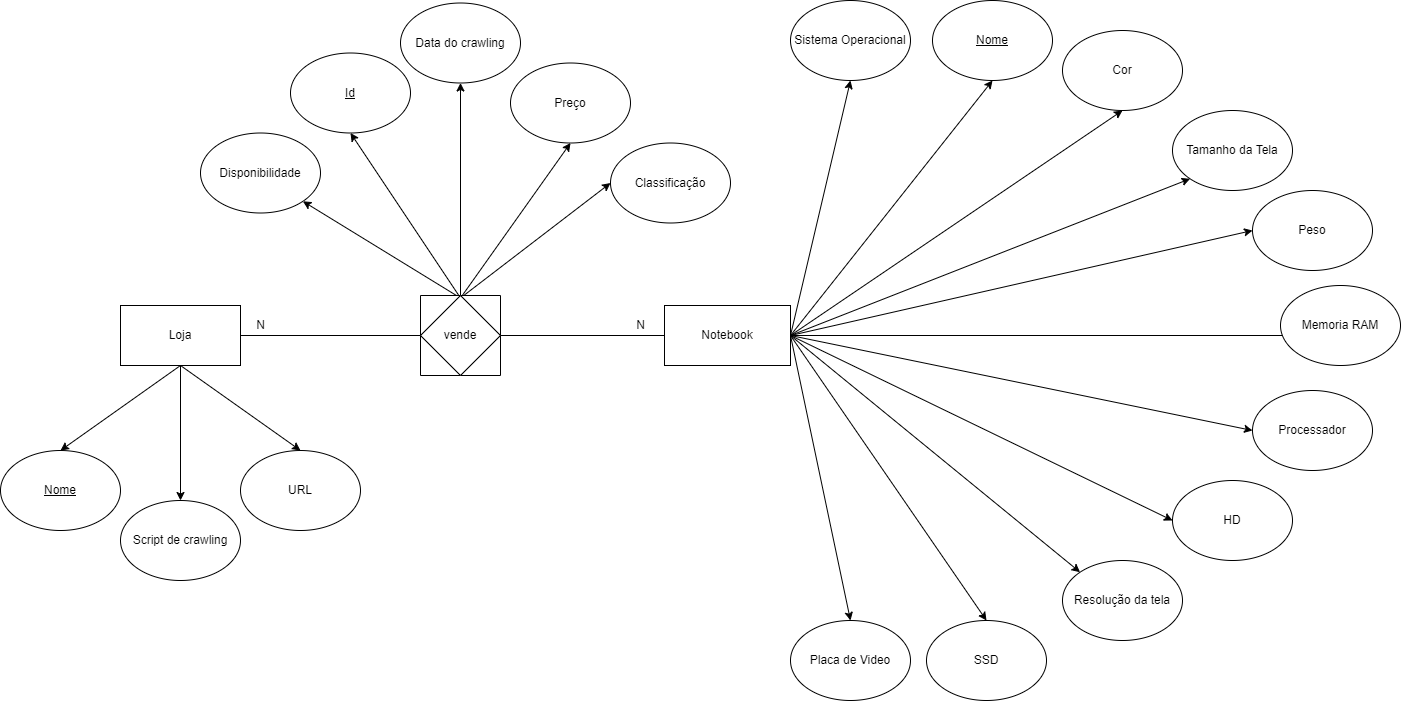

The diagram above was exported from draw.io. Its source (the exported page's mxGraphModel, read from the mxfile embedded in the PNG):
<mxGraphModel dx="2957" dy="2134" grid="1" gridSize="10" guides="1" tooltips="1" connect="1" arrows="1" fold="1" page="1" pageScale="1" pageWidth="827" pageHeight="1169" math="0" shadow="0">
  <root>
    <mxCell id="0" />
    <mxCell id="1" parent="0" />
    <mxCell id="G6RYS-E12Mbds4F2d3hX-41" style="edgeStyle=none;rounded=0;orthogonalLoop=1;jettySize=auto;html=1;exitX=0.5;exitY=0;exitDx=0;exitDy=0;entryX=0;entryY=0.5;entryDx=0;entryDy=0;" edge="1" parent="1" target="G6RYS-E12Mbds4F2d3hX-34">
      <mxGeometry relative="1" as="geometry">
        <mxPoint x="320" y="192.5" as="sourcePoint" />
      </mxGeometry>
    </mxCell>
    <mxCell id="G6RYS-E12Mbds4F2d3hX-42" style="edgeStyle=none;rounded=0;orthogonalLoop=1;jettySize=auto;html=1;exitX=0.5;exitY=0;exitDx=0;exitDy=0;entryX=0.5;entryY=1;entryDx=0;entryDy=0;" edge="1" parent="1" target="9_mKPKJbMRxKN_BZr3XB-16">
      <mxGeometry relative="1" as="geometry">
        <mxPoint x="320" y="192.5" as="sourcePoint" />
      </mxGeometry>
    </mxCell>
    <mxCell id="G6RYS-E12Mbds4F2d3hX-43" style="edgeStyle=none;rounded=0;orthogonalLoop=1;jettySize=auto;html=1;exitX=0.5;exitY=0;exitDx=0;exitDy=0;entryX=0.5;entryY=1;entryDx=0;entryDy=0;" edge="1" parent="1" target="9_mKPKJbMRxKN_BZr3XB-13">
      <mxGeometry relative="1" as="geometry">
        <mxPoint x="320" y="192.5" as="sourcePoint" />
      </mxGeometry>
    </mxCell>
    <mxCell id="G6RYS-E12Mbds4F2d3hX-44" style="edgeStyle=none;rounded=0;orthogonalLoop=1;jettySize=auto;html=1;exitX=0.5;exitY=0;exitDx=0;exitDy=0;entryX=1;entryY=1;entryDx=0;entryDy=0;" edge="1" parent="1" target="53xDeNSSxAVsp71KlQvc-3">
      <mxGeometry relative="1" as="geometry">
        <mxPoint x="320" y="192.5" as="sourcePoint" />
      </mxGeometry>
    </mxCell>
    <mxCell id="G6RYS-E12Mbds4F2d3hX-46" style="edgeStyle=none;rounded=0;orthogonalLoop=1;jettySize=auto;html=1;exitX=0.5;exitY=0;exitDx=0;exitDy=0;entryX=0.5;entryY=1;entryDx=0;entryDy=0;" edge="1" parent="1" target="G6RYS-E12Mbds4F2d3hX-45">
      <mxGeometry relative="1" as="geometry">
        <mxPoint x="320" y="192.5" as="sourcePoint" />
      </mxGeometry>
    </mxCell>
    <mxCell id="53xDeNSSxAVsp71KlQvc-3" value="Disponibilidade" style="ellipse;whiteSpace=wrap;html=1;" parent="1" vertex="1">
      <mxGeometry x="60" y="27.5" width="120" height="80" as="geometry" />
    </mxCell>
    <mxCell id="G6RYS-E12Mbds4F2d3hX-14" style="edgeStyle=none;rounded=0;orthogonalLoop=1;jettySize=auto;html=1;exitX=1;exitY=0.5;exitDx=0;exitDy=0;entryX=0.5;entryY=1;entryDx=0;entryDy=0;" edge="1" parent="1" source="53xDeNSSxAVsp71KlQvc-4" target="53xDeNSSxAVsp71KlQvc-8">
      <mxGeometry relative="1" as="geometry" />
    </mxCell>
    <mxCell id="G6RYS-E12Mbds4F2d3hX-15" style="edgeStyle=none;rounded=0;orthogonalLoop=1;jettySize=auto;html=1;exitX=1;exitY=0.5;exitDx=0;exitDy=0;entryX=0.5;entryY=1;entryDx=0;entryDy=0;" edge="1" parent="1" source="53xDeNSSxAVsp71KlQvc-4" target="53xDeNSSxAVsp71KlQvc-5">
      <mxGeometry relative="1" as="geometry" />
    </mxCell>
    <mxCell id="G6RYS-E12Mbds4F2d3hX-16" style="edgeStyle=none;rounded=0;orthogonalLoop=1;jettySize=auto;html=1;exitX=1;exitY=0.5;exitDx=0;exitDy=0;entryX=0.5;entryY=1;entryDx=0;entryDy=0;" edge="1" parent="1" source="53xDeNSSxAVsp71KlQvc-4" target="53xDeNSSxAVsp71KlQvc-15">
      <mxGeometry relative="1" as="geometry" />
    </mxCell>
    <mxCell id="G6RYS-E12Mbds4F2d3hX-17" style="edgeStyle=none;rounded=0;orthogonalLoop=1;jettySize=auto;html=1;exitX=1;exitY=0.5;exitDx=0;exitDy=0;entryX=0;entryY=1;entryDx=0;entryDy=0;" edge="1" parent="1" source="53xDeNSSxAVsp71KlQvc-4" target="53xDeNSSxAVsp71KlQvc-16">
      <mxGeometry relative="1" as="geometry" />
    </mxCell>
    <mxCell id="G6RYS-E12Mbds4F2d3hX-18" style="edgeStyle=none;rounded=0;orthogonalLoop=1;jettySize=auto;html=1;exitX=1;exitY=0.5;exitDx=0;exitDy=0;entryX=0;entryY=0.5;entryDx=0;entryDy=0;" edge="1" parent="1" source="53xDeNSSxAVsp71KlQvc-4" target="53xDeNSSxAVsp71KlQvc-17">
      <mxGeometry relative="1" as="geometry" />
    </mxCell>
    <mxCell id="G6RYS-E12Mbds4F2d3hX-19" style="edgeStyle=none;rounded=0;orthogonalLoop=1;jettySize=auto;html=1;exitX=1;exitY=0.5;exitDx=0;exitDy=0;" edge="1" parent="1" source="53xDeNSSxAVsp71KlQvc-4">
      <mxGeometry relative="1" as="geometry">
        <mxPoint x="1170" y="230" as="targetPoint" />
      </mxGeometry>
    </mxCell>
    <mxCell id="G6RYS-E12Mbds4F2d3hX-20" style="edgeStyle=none;rounded=0;orthogonalLoop=1;jettySize=auto;html=1;exitX=1;exitY=0.5;exitDx=0;exitDy=0;entryX=0;entryY=0.5;entryDx=0;entryDy=0;" edge="1" parent="1" source="53xDeNSSxAVsp71KlQvc-4" target="53xDeNSSxAVsp71KlQvc-9">
      <mxGeometry relative="1" as="geometry" />
    </mxCell>
    <mxCell id="G6RYS-E12Mbds4F2d3hX-21" style="edgeStyle=none;rounded=0;orthogonalLoop=1;jettySize=auto;html=1;exitX=1;exitY=0.5;exitDx=0;exitDy=0;entryX=0;entryY=0.5;entryDx=0;entryDy=0;" edge="1" parent="1" source="53xDeNSSxAVsp71KlQvc-4" target="53xDeNSSxAVsp71KlQvc-14">
      <mxGeometry relative="1" as="geometry" />
    </mxCell>
    <mxCell id="G6RYS-E12Mbds4F2d3hX-22" style="edgeStyle=none;rounded=0;orthogonalLoop=1;jettySize=auto;html=1;exitX=1;exitY=0.5;exitDx=0;exitDy=0;entryX=0;entryY=0;entryDx=0;entryDy=0;" edge="1" parent="1" source="53xDeNSSxAVsp71KlQvc-4" target="53xDeNSSxAVsp71KlQvc-18">
      <mxGeometry relative="1" as="geometry" />
    </mxCell>
    <mxCell id="G6RYS-E12Mbds4F2d3hX-23" style="edgeStyle=none;rounded=0;orthogonalLoop=1;jettySize=auto;html=1;exitX=1;exitY=0.5;exitDx=0;exitDy=0;entryX=0.5;entryY=0;entryDx=0;entryDy=0;" edge="1" parent="1" source="53xDeNSSxAVsp71KlQvc-4" target="53xDeNSSxAVsp71KlQvc-12">
      <mxGeometry relative="1" as="geometry" />
    </mxCell>
    <mxCell id="G6RYS-E12Mbds4F2d3hX-24" style="edgeStyle=none;rounded=0;orthogonalLoop=1;jettySize=auto;html=1;exitX=1;exitY=0.5;exitDx=0;exitDy=0;entryX=0.5;entryY=0;entryDx=0;entryDy=0;" edge="1" parent="1" source="53xDeNSSxAVsp71KlQvc-4" target="53xDeNSSxAVsp71KlQvc-11">
      <mxGeometry relative="1" as="geometry" />
    </mxCell>
    <mxCell id="53xDeNSSxAVsp71KlQvc-4" value="Notebook" style="rounded=0;whiteSpace=wrap;html=1;" parent="1" vertex="1">
      <mxGeometry x="524" y="200" width="126" height="60" as="geometry" />
    </mxCell>
    <mxCell id="53xDeNSSxAVsp71KlQvc-5" value="&lt;u&gt;Nome&lt;/u&gt;" style="ellipse;whiteSpace=wrap;html=1;" parent="1" vertex="1">
      <mxGeometry x="792" y="-105" width="120" height="80" as="geometry" />
    </mxCell>
    <mxCell id="53xDeNSSxAVsp71KlQvc-8" value="Sistema Operacional" style="ellipse;whiteSpace=wrap;html=1;" parent="1" vertex="1">
      <mxGeometry x="650" y="-105" width="120" height="80" as="geometry" />
    </mxCell>
    <mxCell id="53xDeNSSxAVsp71KlQvc-9" value="Processador" style="ellipse;whiteSpace=wrap;html=1;" parent="1" vertex="1">
      <mxGeometry x="1112" y="285" width="120" height="80" as="geometry" />
    </mxCell>
    <mxCell id="53xDeNSSxAVsp71KlQvc-10" value="Memoria RAM" style="ellipse;whiteSpace=wrap;html=1;" parent="1" vertex="1">
      <mxGeometry x="1140" y="180" width="120" height="80" as="geometry" />
    </mxCell>
    <mxCell id="53xDeNSSxAVsp71KlQvc-11" value="Placa de Video" style="ellipse;whiteSpace=wrap;html=1;" parent="1" vertex="1">
      <mxGeometry x="650" y="515" width="120" height="80" as="geometry" />
    </mxCell>
    <mxCell id="53xDeNSSxAVsp71KlQvc-12" value="SSD" style="ellipse;whiteSpace=wrap;html=1;" parent="1" vertex="1">
      <mxGeometry x="786" y="515" width="120" height="80" as="geometry" />
    </mxCell>
    <mxCell id="53xDeNSSxAVsp71KlQvc-14" value="HD" style="ellipse;whiteSpace=wrap;html=1;" parent="1" vertex="1">
      <mxGeometry x="1032" y="375" width="120" height="80" as="geometry" />
    </mxCell>
    <mxCell id="53xDeNSSxAVsp71KlQvc-15" value="Cor" style="ellipse;whiteSpace=wrap;html=1;" parent="1" vertex="1">
      <mxGeometry x="922" y="-75" width="120" height="80" as="geometry" />
    </mxCell>
    <mxCell id="53xDeNSSxAVsp71KlQvc-16" value="Tamanho da Tela" style="ellipse;whiteSpace=wrap;html=1;" parent="1" vertex="1">
      <mxGeometry x="1032" y="5" width="120" height="80" as="geometry" />
    </mxCell>
    <mxCell id="53xDeNSSxAVsp71KlQvc-17" value="Peso" style="ellipse;whiteSpace=wrap;html=1;" parent="1" vertex="1">
      <mxGeometry x="1112" y="85" width="120" height="80" as="geometry" />
    </mxCell>
    <mxCell id="53xDeNSSxAVsp71KlQvc-18" value="Resolução da tela" style="ellipse;whiteSpace=wrap;html=1;" parent="1" vertex="1">
      <mxGeometry x="922" y="455" width="120" height="80" as="geometry" />
    </mxCell>
    <mxCell id="9_mKPKJbMRxKN_BZr3XB-13" value="&lt;u&gt;Id&lt;/u&gt;" style="ellipse;whiteSpace=wrap;html=1;" parent="1" vertex="1">
      <mxGeometry x="150" y="-52.5" width="120" height="80" as="geometry" />
    </mxCell>
    <mxCell id="9_mKPKJbMRxKN_BZr3XB-16" value="Preço" style="ellipse;whiteSpace=wrap;html=1;" parent="1" vertex="1">
      <mxGeometry x="370" y="-42.5" width="120" height="80" as="geometry" />
    </mxCell>
    <mxCell id="G6RYS-E12Mbds4F2d3hX-35" style="edgeStyle=none;rounded=0;orthogonalLoop=1;jettySize=auto;html=1;exitX=0.5;exitY=1;exitDx=0;exitDy=0;entryX=0.5;entryY=0;entryDx=0;entryDy=0;" edge="1" parent="1" source="G6RYS-E12Mbds4F2d3hX-25" target="G6RYS-E12Mbds4F2d3hX-26">
      <mxGeometry relative="1" as="geometry" />
    </mxCell>
    <mxCell id="G6RYS-E12Mbds4F2d3hX-36" style="edgeStyle=none;rounded=0;orthogonalLoop=1;jettySize=auto;html=1;exitX=0.5;exitY=1;exitDx=0;exitDy=0;entryX=0.5;entryY=0;entryDx=0;entryDy=0;" edge="1" parent="1" source="G6RYS-E12Mbds4F2d3hX-25" target="G6RYS-E12Mbds4F2d3hX-27">
      <mxGeometry relative="1" as="geometry" />
    </mxCell>
    <mxCell id="G6RYS-E12Mbds4F2d3hX-48" style="edgeStyle=none;rounded=0;orthogonalLoop=1;jettySize=auto;html=1;exitX=0.5;exitY=1;exitDx=0;exitDy=0;entryX=0.5;entryY=0;entryDx=0;entryDy=0;" edge="1" parent="1" source="G6RYS-E12Mbds4F2d3hX-25" target="G6RYS-E12Mbds4F2d3hX-47">
      <mxGeometry relative="1" as="geometry" />
    </mxCell>
    <mxCell id="G6RYS-E12Mbds4F2d3hX-25" value="Loja" style="rounded=0;whiteSpace=wrap;html=1;" vertex="1" parent="1">
      <mxGeometry x="-20" y="200" width="120" height="60" as="geometry" />
    </mxCell>
    <mxCell id="G6RYS-E12Mbds4F2d3hX-26" value="&lt;u&gt;Nome&lt;/u&gt;" style="ellipse;whiteSpace=wrap;html=1;" vertex="1" parent="1">
      <mxGeometry x="-140" y="345" width="120" height="80" as="geometry" />
    </mxCell>
    <mxCell id="G6RYS-E12Mbds4F2d3hX-27" value="URL" style="ellipse;whiteSpace=wrap;html=1;" vertex="1" parent="1">
      <mxGeometry x="100" y="345" width="120" height="80" as="geometry" />
    </mxCell>
    <mxCell id="G6RYS-E12Mbds4F2d3hX-34" value="Classificação" style="ellipse;whiteSpace=wrap;html=1;" vertex="1" parent="1">
      <mxGeometry x="470" y="37.5" width="120" height="80" as="geometry" />
    </mxCell>
    <mxCell id="G6RYS-E12Mbds4F2d3hX-45" value="Data do crawling" style="ellipse;whiteSpace=wrap;html=1;" vertex="1" parent="1">
      <mxGeometry x="260" y="-102.5" width="120" height="80" as="geometry" />
    </mxCell>
    <mxCell id="G6RYS-E12Mbds4F2d3hX-47" value="Script de crawling" style="ellipse;whiteSpace=wrap;html=1;" vertex="1" parent="1">
      <mxGeometry x="-20" y="395" width="120" height="80" as="geometry" />
    </mxCell>
    <mxCell id="G6RYS-E12Mbds4F2d3hX-54" value="" style="whiteSpace=wrap;html=1;aspect=fixed;direction=south;" vertex="1" parent="1">
      <mxGeometry x="280" y="190" width="80" height="80" as="geometry" />
    </mxCell>
    <mxCell id="G6RYS-E12Mbds4F2d3hX-55" value="vende" style="rhombus;whiteSpace=wrap;html=1;" vertex="1" parent="1">
      <mxGeometry x="280" y="190" width="80" height="80" as="geometry" />
    </mxCell>
    <mxCell id="G6RYS-E12Mbds4F2d3hX-56" value="" style="endArrow=none;html=1;rounded=0;exitX=1;exitY=0.5;exitDx=0;exitDy=0;entryX=0;entryY=0.5;entryDx=0;entryDy=0;" edge="1" parent="1" source="G6RYS-E12Mbds4F2d3hX-25" target="G6RYS-E12Mbds4F2d3hX-55">
      <mxGeometry width="50" height="50" relative="1" as="geometry">
        <mxPoint x="110" y="240" as="sourcePoint" />
        <mxPoint x="160" y="200" as="targetPoint" />
      </mxGeometry>
    </mxCell>
    <mxCell id="G6RYS-E12Mbds4F2d3hX-57" value="" style="endArrow=none;html=1;rounded=0;exitX=1;exitY=0.5;exitDx=0;exitDy=0;entryX=0;entryY=0.5;entryDx=0;entryDy=0;" edge="1" parent="1" source="G6RYS-E12Mbds4F2d3hX-55" target="53xDeNSSxAVsp71KlQvc-4">
      <mxGeometry width="50" height="50" relative="1" as="geometry">
        <mxPoint x="380" y="250" as="sourcePoint" />
        <mxPoint x="430" y="200" as="targetPoint" />
      </mxGeometry>
    </mxCell>
    <mxCell id="G6RYS-E12Mbds4F2d3hX-58" value="N" style="text;html=1;align=center;verticalAlign=middle;resizable=0;points=[];autosize=1;strokeColor=none;fillColor=none;" vertex="1" parent="1">
      <mxGeometry x="110" y="210" width="20" height="20" as="geometry" />
    </mxCell>
    <mxCell id="G6RYS-E12Mbds4F2d3hX-59" value="N" style="text;html=1;align=center;verticalAlign=middle;resizable=0;points=[];autosize=1;strokeColor=none;fillColor=none;" vertex="1" parent="1">
      <mxGeometry x="490" y="210" width="20" height="20" as="geometry" />
    </mxCell>
  </root>
</mxGraphModel>